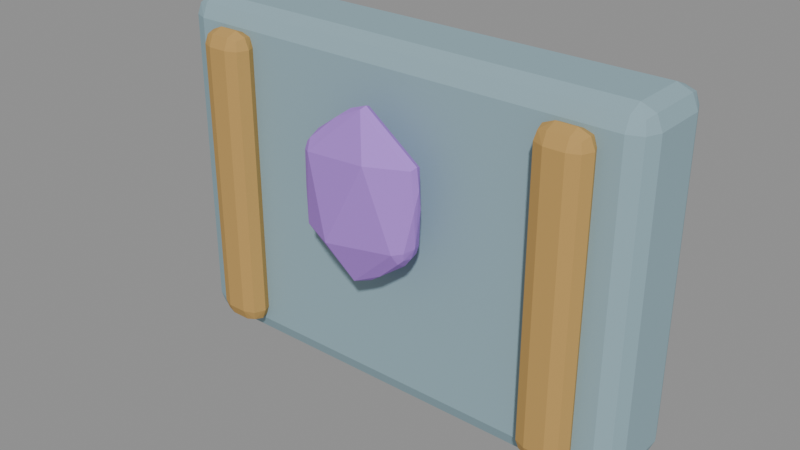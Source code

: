# Source: armor_ironheart.blend  (saved by Blender 5.2.44; exported with 4.5.12 LTS)
import bpy
from mathutils import Matrix  # noqa: F401  (used for matrix-valued properties, if any)

bpy.ops.wm.read_factory_settings(use_empty=True)
scene = bpy.context.scene
scene.name = 'Fort5_armor_ironheart'

# ---- materials (node trees are filled in below, after node groups)
mat_fortart2_silver = bpy.data.materials.new('FortArt2_silver')
mat_fortart2_silver.diffuse_color = (0.2961, 0.4397, 0.4969, 1.0)
mat_fortart2_gold_012 = bpy.data.materials.new('FortArt2_gold.012')
mat_fortart2_gold_012.diffuse_color = (0.5395, 0.3278, 0.09759, 1.0)
mat_fortart2_aether = bpy.data.materials.new('FortArt2_aether')
mat_fortart2_aether.diffuse_color = (0.4564, 0.2159, 0.7835, 1.0)

# ---- material node trees
mat_fortart2_silver.use_nodes = True; mat_fortart2_silver.node_tree.nodes.clear()
_N = mat_fortart2_silver.node_tree.nodes; _L = mat_fortart2_silver.node_tree.links
n0 = _N.new('ShaderNodeBsdfPrincipled'); n0.name = 'Principled BSDF'; n0.location = (-200, 100)
n0.inputs[0].default_value = (0.2961, 0.4397, 0.4969, 1.0)
n0.inputs[1].default_value = 0.08
n0.inputs[2].default_value = 0.86
n0.inputs[10].default_value = 0.005
n1 = _N.new('ShaderNodeOutputMaterial'); n1.name = 'Material Output'; n1.location = (200, 100)
_L.new(n0.outputs[0], n1.inputs[0])
n1.is_active_output = True
mat_fortart2_gold_012.use_nodes = True; mat_fortart2_gold_012.node_tree.nodes.clear()
_N = mat_fortart2_gold_012.node_tree.nodes; _L = mat_fortart2_gold_012.node_tree.links
n0 = _N.new('ShaderNodeBsdfPrincipled'); n0.name = 'Principled BSDF'; n0.location = (-200, 100)
n0.inputs[0].default_value = (0.5395, 0.3278, 0.09759, 1.0)
n0.inputs[1].default_value = 0.08
n0.inputs[2].default_value = 0.86
n0.inputs[10].default_value = 0.005
n1 = _N.new('ShaderNodeOutputMaterial'); n1.name = 'Material Output'; n1.location = (200, 100)
_L.new(n0.outputs[0], n1.inputs[0])
n1.is_active_output = True
mat_fortart2_aether.use_nodes = True; mat_fortart2_aether.node_tree.nodes.clear()
_N = mat_fortart2_aether.node_tree.nodes; _L = mat_fortart2_aether.node_tree.links
n0 = _N.new('ShaderNodeBsdfPrincipled'); n0.name = 'Principled BSDF'; n0.location = (-200, 100)
n0.inputs[0].default_value = (0.4564, 0.2159, 0.7835, 1.0)
n0.inputs[1].default_value = 0.08
n0.inputs[2].default_value = 0.86
n0.inputs[10].default_value = 0.005
n1 = _N.new('ShaderNodeOutputMaterial'); n1.name = 'Material Output'; n1.location = (200, 100)
_L.new(n0.outputs[0], n1.inputs[0])
n1.is_active_output = True

# ---- meshes
me_cube_1872 = bpy.data.meshes.new('Cube.1872')
me_cube_1872.from_pydata([(-0.31, -0.06, -0.22), (-0.31, -0.06, 0.22), (-0.31, 0.06, -0.22), (-0.31, 0.06, 0.22), (0.31, -0.06, -0.22), (0.31, -0.06, 0.22), (0.31, 0.06, -0.22), (0.31, 0.06, 0.22)], [], [(0, 1, 3, 2), (2, 3, 7, 6), (6, 7, 5, 4), (4, 5, 1, 0), (2, 6, 4, 0), (7, 3, 1, 5)])
_uv = me_cube_1872.uv_layers.new(name='UVMap')
_uv.uv.foreach_set('vector', [0.375, 0.0, 0.625, 0.0, 0.625, 0.25, 0.375, 0.25, 0.375, 0.25, 0.625, 0.25, 0.625, 0.5, 0.375, 0.5, 0.375, 0.5, 0.625, 0.5, 0.625, 0.75, 0.375, 0.75, 0.375, 0.75, 0.625, 0.75, 0.625, 1.0, 0.375, 1.0, 0.125, 0.5, 0.375, 0.5, 0.375, 0.75, 0.125, 0.75, 0.625, 0.5, 0.875, 0.5, 0.875, 0.75, 0.625, 0.75])
me_cube_1872.materials.append(mat_fortart2_silver)
me_cube_1872.update()
me_cube_1873 = bpy.data.meshes.new('Cube.1873')
me_cube_1873.from_pydata([(-0.0125, -1.863e-09, -0.195), (-0.0125, -0.02, -0.175), (-0.0325, -1.863e-09, -0.175), (-0.0125, -0.01414, -0.1891), (-0.02405, -0.01155, -0.1865), (-0.02664, -0.01414, -0.175), (-0.02664, -1.863e-09, -0.1891), (-0.0125, -0.02, 0.175), (-0.0125, -1.863e-09, 0.195), (-0.0325, -1.863e-09, 0.175), (-0.0125, -0.01414, 0.1891), (-0.02405, -0.01155, 0.1865), (-0.02664, -1.863e-09, 0.1891), (-0.02664, -0.01414, 0.175), (-0.0125, 1.863e-09, -0.195), (-0.0325, 1.863e-09, -0.175), (-0.0125, 0.02, -0.175), (-0.02664, 1.863e-09, -0.1891), (-0.02405, 0.01155, -0.1865), (-0.02664, 0.01414, -0.175), (-0.0125, 0.01414, -0.1891), (-0.0125, 1.863e-09, 0.195), (-0.0125, 0.02, 0.175), (-0.0325, 1.863e-09, 0.175), (-0.0125, 0.01414, 0.1891), (-0.02405, 0.01155, 0.1865), (-0.02664, 0.01414, 0.175), (-0.02664, 1.863e-09, 0.1891), (0.0125, -1.863e-09, -0.195), (0.0325, -1.863e-09, -0.175), (0.0125, -0.02, -0.175), (0.02664, -1.863e-09, -0.1891), (0.02405, -0.01155, -0.1865), (0.02664, -0.01414, -0.175), (0.0125, -0.01414, -0.1891), (0.0125, -1.863e-09, 0.195), (0.0125, -0.02, 0.175), (0.0325, -1.863e-09, 0.175), (0.0125, -0.01414, 0.1891), (0.02405, -0.01155, 0.1865), (0.02664, -0.01414, 0.175), (0.02664, -1.863e-09, 0.1891), (0.0125, 1.863e-09, -0.195), (0.0125, 0.02, -0.175), (0.0325, 1.863e-09, -0.175), (0.0125, 0.01414, -0.1891), (0.02405, 0.01155, -0.1865), (0.02664, 0.01414, -0.175), (0.02664, 1.863e-09, -0.1891), (0.0125, 1.863e-09, 0.195), (0.0325, 1.863e-09, 0.175), (0.0125, 0.02, 0.175), (0.02664, 1.863e-09, 0.1891), (0.02405, 0.01155, 0.1865), (0.02664, 0.01414, 0.175), (0.0125, 0.01414, 0.1891), (0.4475, -1.863e-09, -0.195), (0.4475, -0.02, -0.175), (0.4275, -1.863e-09, -0.175), (0.4475, -0.01414, -0.1891), (0.436, -0.01155, -0.1865), (0.4334, -0.01414, -0.175), (0.4334, -1.863e-09, -0.1891), (0.4475, -0.02, 0.175), (0.4475, -1.863e-09, 0.195), (0.4275, -1.863e-09, 0.175), (0.4475, -0.01414, 0.1891), (0.436, -0.01155, 0.1865), (0.4334, -1.863e-09, 0.1891), (0.4334, -0.01414, 0.175), (0.4475, 1.863e-09, -0.195), (0.4275, 1.863e-09, -0.175), (0.4475, 0.02, -0.175), (0.4334, 1.863e-09, -0.1891), (0.436, 0.01155, -0.1865), (0.4334, 0.01414, -0.175), (0.4475, 0.01414, -0.1891), (0.4475, 1.863e-09, 0.195), (0.4475, 0.02, 0.175), (0.4275, 1.863e-09, 0.175), (0.4475, 0.01414, 0.1891), (0.436, 0.01155, 0.1865), (0.4334, 0.01414, 0.175), (0.4334, 1.863e-09, 0.1891), (0.4725, -1.863e-09, -0.195), (0.4925, -1.863e-09, -0.175), (0.4725, -0.02, -0.175), (0.4866, -1.863e-09, -0.1891), (0.484, -0.01155, -0.1865), (0.4866, -0.01414, -0.175), (0.4725, -0.01414, -0.1891), (0.4725, -1.863e-09, 0.195), (0.4725, -0.02, 0.175), (0.4925, -1.863e-09, 0.175), (0.4725, -0.01414, 0.1891), (0.484, -0.01155, 0.1865), (0.4866, -0.01414, 0.175), (0.4866, -1.863e-09, 0.1891), (0.4725, 1.863e-09, -0.195), (0.4725, 0.02, -0.175), (0.4925, 1.863e-09, -0.175), (0.4725, 0.01414, -0.1891), (0.484, 0.01155, -0.1865), (0.4866, 0.01414, -0.175), (0.4866, 1.863e-09, -0.1891), (0.4725, 1.863e-09, 0.195), (0.4925, 1.863e-09, 0.175), (0.4725, 0.02, 0.175), (0.4866, 1.863e-09, 0.1891), (0.484, 0.01155, 0.1865), (0.4866, 0.01414, 0.175), (0.4725, 0.01414, 0.1891)], [], [(0, 3, 4, 6), (1, 5, 4, 3), (2, 6, 4, 5), (7, 10, 11, 13), (8, 12, 11, 10), (9, 13, 11, 12), (14, 17, 18, 20), (15, 19, 18, 17), (16, 20, 18, 19), (21, 24, 25, 27), (22, 26, 25, 24), (23, 27, 25, 26), (28, 31, 32, 34), (29, 33, 32, 31), (30, 34, 32, 33), (35, 38, 39, 41), (36, 40, 39, 38), (37, 41, 39, 40), (42, 45, 46, 48), (43, 47, 46, 45), (44, 48, 46, 47), (49, 52, 53, 55), (50, 54, 53, 52), (51, 55, 53, 54), (14, 0, 6, 17), (17, 6, 2, 15), (1, 7, 13, 5), (5, 13, 9, 2), (8, 21, 27, 12), (12, 27, 23, 9), (22, 16, 19, 26), (26, 19, 15, 23), (42, 14, 20, 45), (45, 20, 16, 43), (21, 49, 55, 24), (24, 55, 51, 22), (50, 44, 47, 54), (54, 47, 43, 51), (28, 42, 48, 31), (31, 48, 44, 29), (49, 35, 41, 52), (52, 41, 37, 50), (36, 30, 33, 40), (40, 33, 29, 37), (0, 28, 34, 3), (3, 34, 30, 1), (35, 8, 10, 38), (38, 10, 7, 36), (14, 42, 28, 0), (2, 9, 23, 15), (30, 36, 7, 1), (49, 21, 8, 35), (16, 22, 51, 43), (44, 50, 37, 29), (56, 59, 60, 62), (57, 61, 60, 59), (58, 62, 60, 61), (63, 66, 67, 69), (64, 68, 67, 66), (65, 69, 67, 68), (70, 73, 74, 76), (71, 75, 74, 73), (72, 76, 74, 75), (77, 80, 81, 83), (78, 82, 81, 80), (79, 83, 81, 82), (84, 87, 88, 90), (85, 89, 88, 87), (86, 90, 88, 89), (91, 94, 95, 97), (92, 96, 95, 94), (93, 97, 95, 96), (98, 101, 102, 104), (99, 103, 102, 101), (100, 104, 102, 103), (105, 108, 109, 111), (106, 110, 109, 108), (107, 111, 109, 110), (70, 56, 62, 73), (73, 62, 58, 71), (57, 63, 69, 61), (61, 69, 65, 58), (64, 77, 83, 68), (68, 83, 79, 65), (78, 72, 75, 82), (82, 75, 71, 79), (98, 70, 76, 101), (101, 76, 72, 99), (77, 105, 111, 80), (80, 111, 107, 78), (106, 100, 103, 110), (110, 103, 99, 107), (84, 98, 104, 87), (87, 104, 100, 85), (105, 91, 97, 108), (108, 97, 93, 106), (92, 86, 89, 96), (96, 89, 85, 93), (56, 84, 90, 59), (59, 90, 86, 57), (91, 64, 66, 94), (94, 66, 63, 92), (70, 98, 84, 56), (58, 65, 79, 71), (86, 92, 63, 57), (105, 77, 64, 91), (72, 78, 107, 99), (100, 106, 93, 85)])
_uv = me_cube_1873.uv_layers.new(name='UVMap')
_uv.uv.foreach_set('vector', [0.2019, 0.625, 0.2019, 0.75, 0.1575, 0.75, 0.125, 0.625, 0.3878, 0.9231, 0.3878, 1.0, 0.3804, 1.0, 0.375, 0.9231, 0.3878, 0.125, 0.375, 0.125, 0.375, 0.05283, 0.3878, 0.0, 0.6122, 0.9231, 0.625, 0.9231, 0.625, 0.9675, 0.6122, 1.0, 0.7981, 0.625, 0.875, 0.625, 0.875, 0.6972, 0.7981, 0.75, 0.6122, 0.125, 0.6122, 0.0, 0.6196, 0.0, 0.625, 0.125, 0.2019, 0.625, 0.125, 0.625, 0.125, 0.5528, 0.2019, 0.5, 0.3878, 0.125, 0.3878, 0.25, 0.3777, 0.2663, 0.375, 0.125, 0.3878, 0.3269, 0.375, 0.3269, 0.3777, 0.2663, 0.3878, 0.25, 0.7981, 0.625, 0.7981, 0.5, 0.8425, 0.5, 0.875, 0.625, 0.6122, 0.3269, 0.6122, 0.25, 0.6223, 0.2236, 0.625, 0.3269, 0.6122, 0.125, 0.625, 0.125, 0.6223, 0.2236, 0.6122, 0.25, 0.2981, 0.625, 0.375, 0.625, 0.3768, 0.7432, 0.3365, 0.7885, 0.3878, 0.625, 0.3878, 0.75, 0.3768, 0.7432, 0.375, 0.625, 0.3878, 0.8269, 0.3365, 0.7885, 0.3768, 0.7432, 0.3878, 0.75, 0.7019, 0.625, 0.6635, 0.7885, 0.634, 0.7324, 0.625, 0.625, 0.6122, 0.8269, 0.6122, 0.75, 0.634, 0.7324, 0.6635, 0.7885, 0.6122, 0.625, 0.625, 0.625, 0.634, 0.7324, 0.6122, 0.75, 0.2981, 0.625, 0.3365, 0.4615, 0.366, 0.5176, 0.375, 0.625, 0.3878, 0.4231, 0.3878, 0.5, 0.366, 0.5176, 0.3365, 0.4615, 0.3878, 0.625, 0.375, 0.625, 0.366, 0.5176, 0.3878, 0.5, 0.7019, 0.625, 0.625, 0.625, 0.6232, 0.5068, 0.6635, 0.4615, 0.6122, 0.625, 0.6122, 0.5, 0.6232, 0.5068, 0.625, 0.625, 0.6122, 0.4231, 0.6635, 0.4615, 0.6232, 0.5068, 0.6122, 0.5, 0.2019, 0.625, 0.2019, 0.625, 0.125, 0.625, 0.125, 0.625, 0.375, 0.125, 0.375, 0.125, 0.3878, 0.125, 0.3878, 0.125, 0.3878, 0.9231, 0.6122, 0.9231, 0.6122, 1.0, 0.3878, 1.0, 0.3878, 0.0, 0.6122, 0.0, 0.6122, 0.125, 0.3878, 0.125, 0.7981, 0.625, 0.7981, 0.625, 0.875, 0.625, 0.875, 0.625, 0.625, 0.125, 0.625, 0.125, 0.6122, 0.125, 0.6122, 0.125, 0.6122, 0.3269, 0.3878, 0.3269, 0.3878, 0.25, 0.6122, 0.25, 0.6122, 0.25, 0.3878, 0.25, 0.3878, 0.125, 0.6122, 0.125, 0.2981, 0.625, 0.2019, 0.625, 0.2019, 0.5, 0.3365, 0.4615, 0.3365, 0.4615, 0.375, 0.3269, 0.3878, 0.3269, 0.3878, 0.4231, 0.7981, 0.625, 0.7019, 0.625, 0.6635, 0.4615, 0.7981, 0.5, 0.625, 0.3269, 0.6635, 0.4615, 0.6122, 0.4231, 0.6122, 0.3269, 0.6122, 0.625, 0.3878, 0.625, 0.3878, 0.5, 0.6122, 0.5, 0.6122, 0.5, 0.3878, 0.5, 0.3878, 0.4231, 0.6122, 0.4231, 0.2981, 0.625, 0.2981, 0.625, 0.375, 0.625, 0.375, 0.625, 0.375, 0.625, 0.375, 0.625, 0.3878, 0.625, 0.3878, 0.625, 0.7019, 0.625, 0.7019, 0.625, 0.625, 0.625, 0.625, 0.625, 0.625, 0.625, 0.625, 0.625, 0.6122, 0.625, 0.6122, 0.625, 0.6122, 0.8269, 0.3878, 0.8269, 0.3878, 0.75, 0.6122, 0.75, 0.6122, 0.75, 0.3878, 0.75, 0.3878, 0.625, 0.6122, 0.625, 0.2019, 0.625, 0.2981, 0.625, 0.3365, 0.7885, 0.2019, 0.75, 0.375, 0.9231, 0.3365, 0.7885, 0.3878, 0.8269, 0.3878, 0.9231, 0.7019, 0.625, 0.7981, 0.625, 0.7981, 0.75, 0.6635, 0.7885, 0.6635, 0.7885, 0.625, 0.9231, 0.6122, 0.9231, 0.6122, 0.8269, 0.2019, 0.625, 0.2981, 0.625, 0.2981, 0.625, 0.2019, 0.625, 0.3878, 0.125, 0.6122, 0.125, 0.6122, 0.125, 0.3878, 0.125, 0.3878, 0.8269, 0.6122, 0.8269, 0.6122, 0.9231, 0.3878, 0.9231, 0.7019, 0.625, 0.7981, 0.625, 0.7981, 0.625, 0.7019, 0.625, 0.3878, 0.3269, 0.6122, 0.3269, 0.6122, 0.4231, 0.3878, 0.4231, 0.3878, 0.625, 0.6122, 0.625, 0.6122, 0.625, 0.3878, 0.625, 0.2019, 0.625, 0.2019, 0.75, 0.1575, 0.75, 0.125, 0.625, 0.3878, 0.9231, 0.3878, 1.0, 0.3804, 1.0, 0.375, 0.9231, 0.3878, 0.125, 0.375, 0.125, 0.375, 0.05283, 0.3878, 0.0, 0.6122, 0.9231, 0.625, 0.9231, 0.625, 0.9675, 0.6122, 1.0, 0.7981, 0.625, 0.875, 0.625, 0.875, 0.6972, 0.7981, 0.75, 0.6122, 0.125, 0.6122, 0.0, 0.6196, 0.0, 0.625, 0.125, 0.2019, 0.625, 0.125, 0.625, 0.125, 0.5528, 0.2019, 0.5, 0.3878, 0.125, 0.3878, 0.25, 0.3777, 0.2663, 0.375, 0.125, 0.3878, 0.3269, 0.375, 0.3269, 0.3777, 0.2663, 0.3878, 0.25, 0.7981, 0.625, 0.7981, 0.5, 0.8425, 0.5, 0.875, 0.625, 0.6122, 0.3269, 0.6122, 0.25, 0.6223, 0.2236, 0.625, 0.3269, 0.6122, 0.125, 0.625, 0.125, 0.6223, 0.2236, 0.6122, 0.25, 0.2981, 0.625, 0.375, 0.625, 0.3768, 0.7432, 0.3365, 0.7885, 0.3878, 0.625, 0.3878, 0.75, 0.3768, 0.7432, 0.375, 0.625, 0.3878, 0.8269, 0.3365, 0.7885, 0.3768, 0.7432, 0.3878, 0.75, 0.7019, 0.625, 0.6635, 0.7885, 0.634, 0.7324, 0.625, 0.625, 0.6122, 0.8269, 0.6122, 0.75, 0.634, 0.7324, 0.6635, 0.7885, 0.6122, 0.625, 0.625, 0.625, 0.634, 0.7324, 0.6122, 0.75, 0.2981, 0.625, 0.3365, 0.4615, 0.366, 0.5176, 0.375, 0.625, 0.3878, 0.4231, 0.3878, 0.5, 0.366, 0.5176, 0.3365, 0.4615, 0.3878, 0.625, 0.375, 0.625, 0.366, 0.5176, 0.3878, 0.5, 0.7019, 0.625, 0.625, 0.625, 0.6232, 0.5068, 0.6635, 0.4615, 0.6122, 0.625, 0.6122, 0.5, 0.6232, 0.5068, 0.625, 0.625, 0.6122, 0.4231, 0.6635, 0.4615, 0.6232, 0.5068, 0.6122, 0.5, 0.2019, 0.625, 0.2019, 0.625, 0.125, 0.625, 0.125, 0.625, 0.375, 0.125, 0.375, 0.125, 0.3878, 0.125, 0.3878, 0.125, 0.3878, 0.9231, 0.6122, 0.9231, 0.6122, 1.0, 0.3878, 1.0, 0.3878, 0.0, 0.6122, 0.0, 0.6122, 0.125, 0.3878, 0.125, 0.7981, 0.625, 0.7981, 0.625, 0.875, 0.625, 0.875, 0.625, 0.625, 0.125, 0.625, 0.125, 0.6122, 0.125, 0.6122, 0.125, 0.6122, 0.3269, 0.3878, 0.3269, 0.3878, 0.25, 0.6122, 0.25, 0.6122, 0.25, 0.3878, 0.25, 0.3878, 0.125, 0.6122, 0.125, 0.2981, 0.625, 0.2019, 0.625, 0.2019, 0.5, 0.3365, 0.4615, 0.3365, 0.4615, 0.375, 0.3269, 0.3878, 0.3269, 0.3878, 0.4231, 0.7981, 0.625, 0.7019, 0.625, 0.6635, 0.4615, 0.7981, 0.5, 0.625, 0.3269, 0.6635, 0.4615, 0.6122, 0.4231, 0.6122, 0.3269, 0.6122, 0.625, 0.3878, 0.625, 0.3878, 0.5, 0.6122, 0.5, 0.6122, 0.5, 0.3878, 0.5, 0.3878, 0.4231, 0.6122, 0.4231, 0.2981, 0.625, 0.2981, 0.625, 0.375, 0.625, 0.375, 0.625, 0.375, 0.625, 0.375, 0.625, 0.3878, 0.625, 0.3878, 0.625, 0.7019, 0.625, 0.7019, 0.625, 0.625, 0.625, 0.625, 0.625, 0.625, 0.625, 0.625, 0.625, 0.6122, 0.625, 0.6122, 0.625, 0.6122, 0.8269, 0.3878, 0.8269, 0.3878, 0.75, 0.6122, 0.75, 0.6122, 0.75, 0.3878, 0.75, 0.3878, 0.625, 0.6122, 0.625, 0.2019, 0.625, 0.2981, 0.625, 0.3365, 0.7885, 0.2019, 0.75, 0.375, 0.9231, 0.3365, 0.7885, 0.3878, 0.8269, 0.3878, 0.9231, 0.7019, 0.625, 0.7981, 0.625, 0.7981, 0.75, 0.6635, 0.7885, 0.6635, 0.7885, 0.625, 0.9231, 0.6122, 0.9231, 0.6122, 0.8269, 0.2019, 0.625, 0.2981, 0.625, 0.2981, 0.625, 0.2019, 0.625, 0.3878, 0.125, 0.6122, 0.125, 0.6122, 0.125, 0.3878, 0.125, 0.3878, 0.8269, 0.6122, 0.8269, 0.6122, 0.9231, 0.3878, 0.9231, 0.7019, 0.625, 0.7981, 0.625, 0.7981, 0.625, 0.7019, 0.625, 0.3878, 0.3269, 0.6122, 0.3269, 0.6122, 0.4231, 0.3878, 0.4231, 0.3878, 0.625, 0.6122, 0.625, 0.6122, 0.625, 0.3878, 0.625])
me_cube_1873.materials.append(mat_fortart2_gold_012)
me_cube_1873.update()
me_icosphere_1319 = bpy.data.meshes.new('Icosphere.1319')
me_icosphere_1319.from_pydata([(0.0, 0.0, -0.12), (0.07236, -0.0184, -0.05367), (-0.02764, -0.02977, -0.05367), (-0.08944, 0.0, -0.05367), (-0.02764, 0.02977, -0.05367), (0.07236, 0.0184, -0.05367), (0.02764, -0.02977, 0.05367), (-0.07236, -0.0184, 0.05367), (-0.07236, 0.0184, 0.05367), (0.02764, 0.02977, 0.05367), (0.08944, 0.0, 0.05367), (0.0, 0.0, 0.12)], [], [(0, 1, 2), (1, 0, 5), (0, 2, 3), (0, 3, 4), (0, 4, 5), (1, 5, 10), (2, 1, 6), (3, 2, 7), (4, 3, 8), (5, 4, 9), (1, 10, 6), (2, 6, 7), (3, 7, 8), (4, 8, 9), (5, 9, 10), (6, 10, 11), (7, 6, 11), (8, 7, 11), (9, 8, 11), (10, 9, 11)])
_uv = me_icosphere_1319.uv_layers.new(name='UVMap')
_uv.uv.foreach_set('vector', [0.1818, 0.0, 0.2727, 0.1575, 0.09091, 0.1575, 0.2727, 0.1575, 0.3636, 0.0, 0.4545, 0.1575, 0.9091, 0.0, 1.0, 0.1575, 0.8182, 0.1575, 0.7273, 0.0, 0.8182, 0.1575, 0.6364, 0.1575, 0.5455, 0.0, 0.6364, 0.1575, 0.4545, 0.1575, 0.2727, 0.1575, 0.4545, 0.1575, 0.3636, 0.3149, 0.09091, 0.1575, 0.2727, 0.1575, 0.1818, 0.3149, 0.8182, 0.1575, 1.0, 0.1575, 0.9091, 0.3149, 0.6364, 0.1575, 0.8182, 0.1575, 0.7273, 0.3149, 0.4545, 0.1575, 0.6364, 0.1575, 0.5455, 0.3149, 0.2727, 0.1575, 0.3636, 0.3149, 0.1818, 0.3149, 0.09091, 0.1575, 0.1818, 0.3149, 0.0, 0.3149, 0.8182, 0.1575, 0.9091, 0.3149, 0.7273, 0.3149, 0.6364, 0.1575, 0.7273, 0.3149, 0.5455, 0.3149, 0.4545, 0.1575, 0.5455, 0.3149, 0.3636, 0.3149, 0.1818, 0.3149, 0.3636, 0.3149, 0.2727, 0.4724, 0.0, 0.3149, 0.1818, 0.3149, 0.09091, 0.4724, 0.7273, 0.3149, 0.9091, 0.3149, 0.8182, 0.4724, 0.5455, 0.3149, 0.7273, 0.3149, 0.6364, 0.4724, 0.3636, 0.3149, 0.5455, 0.3149, 0.4545, 0.4724])
me_icosphere_1319.materials.append(mat_fortart2_aether)
me_icosphere_1319.update()

# ---- objects
ob_armor_ironheart = bpy.data.objects.new('armor_ironheart', None)
ob_breastplate = bpy.data.objects.new('Breastplate', me_cube_1872)
ob_raisedrib = bpy.data.objects.new('RaisedRib', me_cube_1873)
ob_ironheartgem = bpy.data.objects.new('IronheartGem', me_icosphere_1319)

# ---- transforms, parenting, visibility, modifiers, constraints
ob_armor_ironheart.location = (0.0, 0.0, 0.0)
ob_breastplate.parent = ob_armor_ironheart
ob_breastplate.location = (0.0, -0.33, 1.0)
_m = ob_breastplate.modifiers.new('Hand softened edges', 'BEVEL')
_m.width = 0.025
_m.width_pct = 0.025
_m.segments = 2
_m.angle_limit = 0.6109
ob_raisedrib.parent = ob_armor_ironheart
ob_raisedrib.location = (-0.23, -0.4, 1.0)
ob_ironheartgem.parent = ob_armor_ironheart
ob_ironheartgem.location = (0.0, -0.43, 1.06)
_m = ob_ironheartgem.modifiers.new('Hand softened edges', 'BEVEL')
_m.width = 0.025
_m.width_pct = 0.025
_m.segments = 2
_m.angle_limit = 0.6109

# ---- collection membership
scene.collection.objects.link(ob_armor_ironheart)
scene.collection.objects.link(ob_breastplate)
scene.collection.objects.link(ob_raisedrib)
scene.collection.objects.link(ob_ironheartgem)

# ---- scene / render settings (as saved in the file)
scene.frame_start = 1; scene.frame_end = 25; scene.frame_set(1)
scene.render.engine = 'BLENDER_EEVEE_NEXT'
scene.render.image_settings.exr_codec = 'NONE'
scene.render.fps = 30
scene.render.use_bake_clear = False
scene.render.bake_margin = 0
scene.render.bake_bias = 0.0
scene.render.bake_samples = 0
scene.render.simplify_subdivision_render = 0
scene.render.simplify_child_particles_render = 0.0
scene.render.compositor_device = 'GPU'
scene.eevee.use_volume_custom_range = False
scene.eevee.gtao_distance = 0.0
scene.eevee.use_fast_gi = False
scene.eevee.fast_gi_thickness_near = 0.1
scene.eevee.fast_gi_thickness_far = 0.0
scene.eevee.ray_tracing_options.screen_trace_thickness = 0.1
bpy.context.view_layer.update()

# ---- added for rendering (the .blend has no active camera and no usable light): camera, sun + grey world if the file has none
cam_auto = bpy.data.cameras.new('AutoCamera')
cam_auto.lens = 50.0
cam_auto.sensor_width = 36.0
cam_auto.clip_end = 1000.0
ob_auto_camera = bpy.data.objects.new('AutoCamera', cam_auto)
scene.collection.objects.link(ob_auto_camera)
ob_auto_camera.location = (0.724997, -1.23488, 1.58)
ob_auto_camera.rotation_euler = (1.09748, -7.21219e-08, 0.694738)
scene.camera = ob_auto_camera
light_auto_sun = bpy.data.lights.new('AutoSun', 'SUN')
light_auto_sun.energy = 3.0
light_auto_sun.angle = 0.0523599
ob_auto_sun = bpy.data.objects.new('AutoSun', light_auto_sun)
scene.collection.objects.link(ob_auto_sun)
ob_auto_sun.rotation_euler = (0.872665, 0.174533, 0.523599)
if scene.world is None:
    world_auto = bpy.data.worlds.new('AutoWorld')
    world_auto.color = (0.3, 0.3, 0.3)
    scene.world = world_auto
bpy.context.view_layer.update()

